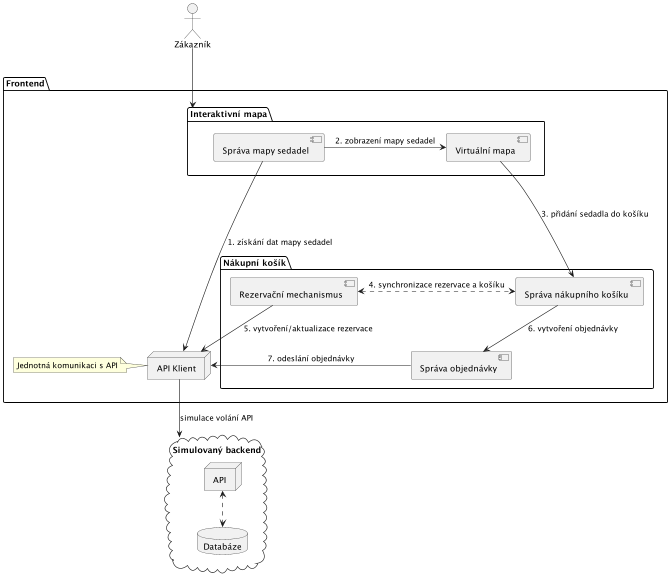

The diagram above was rendered by PlantUML. Its source (embedded in the PNG):
@startuml

' frontend package
package "Frontend" as ftd {
    ' shopping cart
    folder "Nákupní košík" as cart_frame {
        [Správa nákupního košíku] as shopping_cart
        [Správa objednávky] as order_checkout
        [Rezervační mechanismus] as reservation
    }

    ' seating map
    folder "Interaktivní mapa" as seating_map_frame {
        [Správa mapy sedadel] as seating_provider
        [Virtuální mapa] as seating_map
    }

    ' api client
    node "API Klient" as api_client
    note left of api_client
        Jednotná komunikaci s API
    end note

    ' relations
    seating_provider ----> api_client : 1. získání dat mapy sedadel
    seating_provider -> seating_map : 2. zobrazení mapy sedadel
    seating_map --> shopping_cart : 3. přidání sedadla do košíku
    reservation <.> shopping_cart : 4. synchronizace rezervace a košíku
    reservation -> api_client : 5. vytvoření/aktualizace rezervace
    shopping_cart --> order_checkout : 6. vytvoření objednávky
    order_checkout -> api_client : 7. odeslání objednávky
}

' backend cloud
cloud "Simulovaný backend" as mock_backend {
    database "Databáze" as db
    node "API" as api

    api <.-> db 
}

' user
actor "Zákazník" as user

api_client --> mock_backend : simulace volání API
user --> seating_map_frame

@enduml